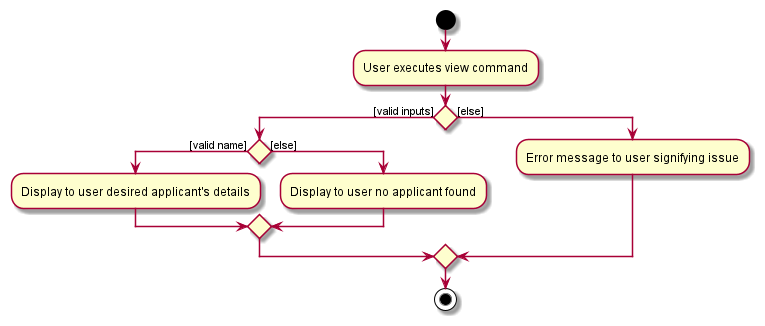

The diagram above was rendered by PlantUML. Its source (embedded in the PNG):
@startuml
'https://plantuml.com/activity-diagram-beta

start
:User executes view command;
if () then ([valid inputs])
    if () then ([valid name])
    :Display to user desired applicant's details;
    else ([else])
    :Display to user no applicant found;
    endif
else ([else])
:Error message to user signifying issue;
endif

stop

@enduml